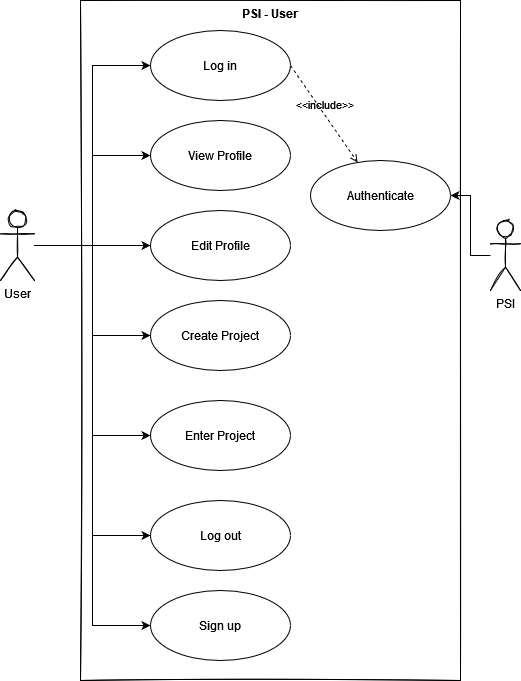

The diagram above was exported from draw.io. Its source (the exported page's mxGraphModel, read from the mxfile embedded in the PNG):
<mxGraphModel dx="1422" dy="780" grid="1" gridSize="10" guides="1" tooltips="1" connect="1" arrows="1" fold="1" page="1" pageScale="1" pageWidth="827" pageHeight="1169" math="0" shadow="0">
  <root>
    <mxCell id="0" />
    <mxCell id="1" parent="0" />
    <mxCell id="77DXrZKtouVY5QYmXwfj-24" value="" style="edgeStyle=orthogonalEdgeStyle;rounded=0;orthogonalLoop=1;jettySize=auto;html=1;" parent="1" target="77DXrZKtouVY5QYmXwfj-3" edge="1">
      <mxGeometry relative="1" as="geometry">
        <mxPoint x="150" y="170" as="sourcePoint" />
        <Array as="points">
          <mxPoint x="175" y="170" />
          <mxPoint x="175" y="135" />
        </Array>
      </mxGeometry>
    </mxCell>
    <mxCell id="77DXrZKtouVY5QYmXwfj-2" value="PSI - User" style="shape=rect;html=1;verticalAlign=top;fontStyle=1;whiteSpace=wrap;align=center;shadow=0;sketch=1;" parent="1" vertex="1">
      <mxGeometry x="150" y="30" width="380" height="680" as="geometry" />
    </mxCell>
    <mxCell id="77DXrZKtouVY5QYmXwfj-3" value="Log in" style="ellipse;whiteSpace=wrap;html=1;" parent="1" vertex="1">
      <mxGeometry x="220" y="60" width="140" height="70" as="geometry" />
    </mxCell>
    <mxCell id="77DXrZKtouVY5QYmXwfj-4" value="View Profile" style="ellipse;whiteSpace=wrap;html=1;" parent="1" vertex="1">
      <mxGeometry x="220" y="150" width="140" height="70" as="geometry" />
    </mxCell>
    <mxCell id="77DXrZKtouVY5QYmXwfj-40" style="edgeStyle=orthogonalEdgeStyle;rounded=0;orthogonalLoop=1;jettySize=auto;html=1;entryX=0;entryY=0.5;entryDx=0;entryDy=0;" parent="1" source="77DXrZKtouVY5QYmXwfj-30" target="77DXrZKtouVY5QYmXwfj-3" edge="1">
      <mxGeometry relative="1" as="geometry" />
    </mxCell>
    <mxCell id="77DXrZKtouVY5QYmXwfj-41" style="edgeStyle=orthogonalEdgeStyle;rounded=0;orthogonalLoop=1;jettySize=auto;html=1;entryX=0;entryY=0.5;entryDx=0;entryDy=0;" parent="1" source="77DXrZKtouVY5QYmXwfj-30" target="77DXrZKtouVY5QYmXwfj-4" edge="1">
      <mxGeometry relative="1" as="geometry" />
    </mxCell>
    <mxCell id="77DXrZKtouVY5QYmXwfj-42" style="edgeStyle=orthogonalEdgeStyle;rounded=0;orthogonalLoop=1;jettySize=auto;html=1;" parent="1" source="77DXrZKtouVY5QYmXwfj-30" target="77DXrZKtouVY5QYmXwfj-36" edge="1">
      <mxGeometry relative="1" as="geometry" />
    </mxCell>
    <mxCell id="77DXrZKtouVY5QYmXwfj-43" style="edgeStyle=orthogonalEdgeStyle;rounded=0;orthogonalLoop=1;jettySize=auto;html=1;entryX=0;entryY=0.5;entryDx=0;entryDy=0;" parent="1" source="77DXrZKtouVY5QYmXwfj-30" target="77DXrZKtouVY5QYmXwfj-38" edge="1">
      <mxGeometry relative="1" as="geometry" />
    </mxCell>
    <mxCell id="77DXrZKtouVY5QYmXwfj-44" style="edgeStyle=orthogonalEdgeStyle;rounded=0;orthogonalLoop=1;jettySize=auto;html=1;entryX=0;entryY=0.5;entryDx=0;entryDy=0;" parent="1" source="77DXrZKtouVY5QYmXwfj-30" target="77DXrZKtouVY5QYmXwfj-39" edge="1">
      <mxGeometry relative="1" as="geometry" />
    </mxCell>
    <mxCell id="NHEiZZVw5mCJICDJcWs3-2" style="edgeStyle=orthogonalEdgeStyle;rounded=0;orthogonalLoop=1;jettySize=auto;html=1;entryX=0;entryY=0.5;entryDx=0;entryDy=0;" edge="1" parent="1" source="77DXrZKtouVY5QYmXwfj-30" target="NHEiZZVw5mCJICDJcWs3-1">
      <mxGeometry relative="1" as="geometry" />
    </mxCell>
    <mxCell id="NHEiZZVw5mCJICDJcWs3-10" style="edgeStyle=orthogonalEdgeStyle;rounded=0;orthogonalLoop=1;jettySize=auto;html=1;entryX=0;entryY=0.5;entryDx=0;entryDy=0;" edge="1" parent="1" source="77DXrZKtouVY5QYmXwfj-30" target="NHEiZZVw5mCJICDJcWs3-9">
      <mxGeometry relative="1" as="geometry" />
    </mxCell>
    <mxCell id="77DXrZKtouVY5QYmXwfj-30" value="&lt;div&gt;User&lt;/div&gt;&lt;div&gt;&lt;br&gt;&lt;/div&gt;" style="shape=umlActor;verticalLabelPosition=bottom;verticalAlign=top;html=1;outlineConnect=0;shadow=0;sketch=1;" parent="1" vertex="1">
      <mxGeometry x="70" y="240" width="34" height="70" as="geometry" />
    </mxCell>
    <mxCell id="77DXrZKtouVY5QYmXwfj-36" value="Edit Profile" style="ellipse;whiteSpace=wrap;html=1;" parent="1" vertex="1">
      <mxGeometry x="220" y="240" width="140" height="70" as="geometry" />
    </mxCell>
    <mxCell id="77DXrZKtouVY5QYmXwfj-38" value="Create Project" style="ellipse;whiteSpace=wrap;html=1;" parent="1" vertex="1">
      <mxGeometry x="220" y="330" width="140" height="70" as="geometry" />
    </mxCell>
    <mxCell id="77DXrZKtouVY5QYmXwfj-39" value="Enter Project" style="ellipse;whiteSpace=wrap;html=1;" parent="1" vertex="1">
      <mxGeometry x="220" y="430" width="140" height="70" as="geometry" />
    </mxCell>
    <mxCell id="NHEiZZVw5mCJICDJcWs3-1" value="Log out" style="ellipse;whiteSpace=wrap;html=1;" vertex="1" parent="1">
      <mxGeometry x="220" y="530" width="140" height="70" as="geometry" />
    </mxCell>
    <mxCell id="NHEiZZVw5mCJICDJcWs3-7" style="edgeStyle=orthogonalEdgeStyle;rounded=0;orthogonalLoop=1;jettySize=auto;html=1;" edge="1" parent="1" source="NHEiZZVw5mCJICDJcWs3-4" target="NHEiZZVw5mCJICDJcWs3-5">
      <mxGeometry relative="1" as="geometry" />
    </mxCell>
    <mxCell id="NHEiZZVw5mCJICDJcWs3-4" value="&lt;div&gt;PSI &lt;br&gt;&lt;/div&gt;" style="shape=umlActor;verticalLabelPosition=bottom;verticalAlign=top;html=1;outlineConnect=0;shadow=0;sketch=1;" vertex="1" parent="1">
      <mxGeometry x="560" y="250" width="30" height="70" as="geometry" />
    </mxCell>
    <mxCell id="NHEiZZVw5mCJICDJcWs3-5" value="Authenticate" style="ellipse;whiteSpace=wrap;html=1;" vertex="1" parent="1">
      <mxGeometry x="380" y="190" width="140" height="70" as="geometry" />
    </mxCell>
    <mxCell id="NHEiZZVw5mCJICDJcWs3-8" value="&amp;lt;&amp;lt;include&amp;gt;&amp;gt;" style="edgeStyle=none;html=1;endArrow=open;verticalAlign=bottom;dashed=1;labelBackgroundColor=none;rounded=0;exitX=1;exitY=0.5;exitDx=0;exitDy=0;" edge="1" parent="1" source="77DXrZKtouVY5QYmXwfj-3" target="NHEiZZVw5mCJICDJcWs3-5">
      <mxGeometry width="160" relative="1" as="geometry">
        <mxPoint x="380" y="130" as="sourcePoint" />
        <mxPoint x="540" y="130" as="targetPoint" />
      </mxGeometry>
    </mxCell>
    <mxCell id="NHEiZZVw5mCJICDJcWs3-9" value="Sign up" style="ellipse;whiteSpace=wrap;html=1;" vertex="1" parent="1">
      <mxGeometry x="220" y="620" width="140" height="70" as="geometry" />
    </mxCell>
  </root>
</mxGraphModel>